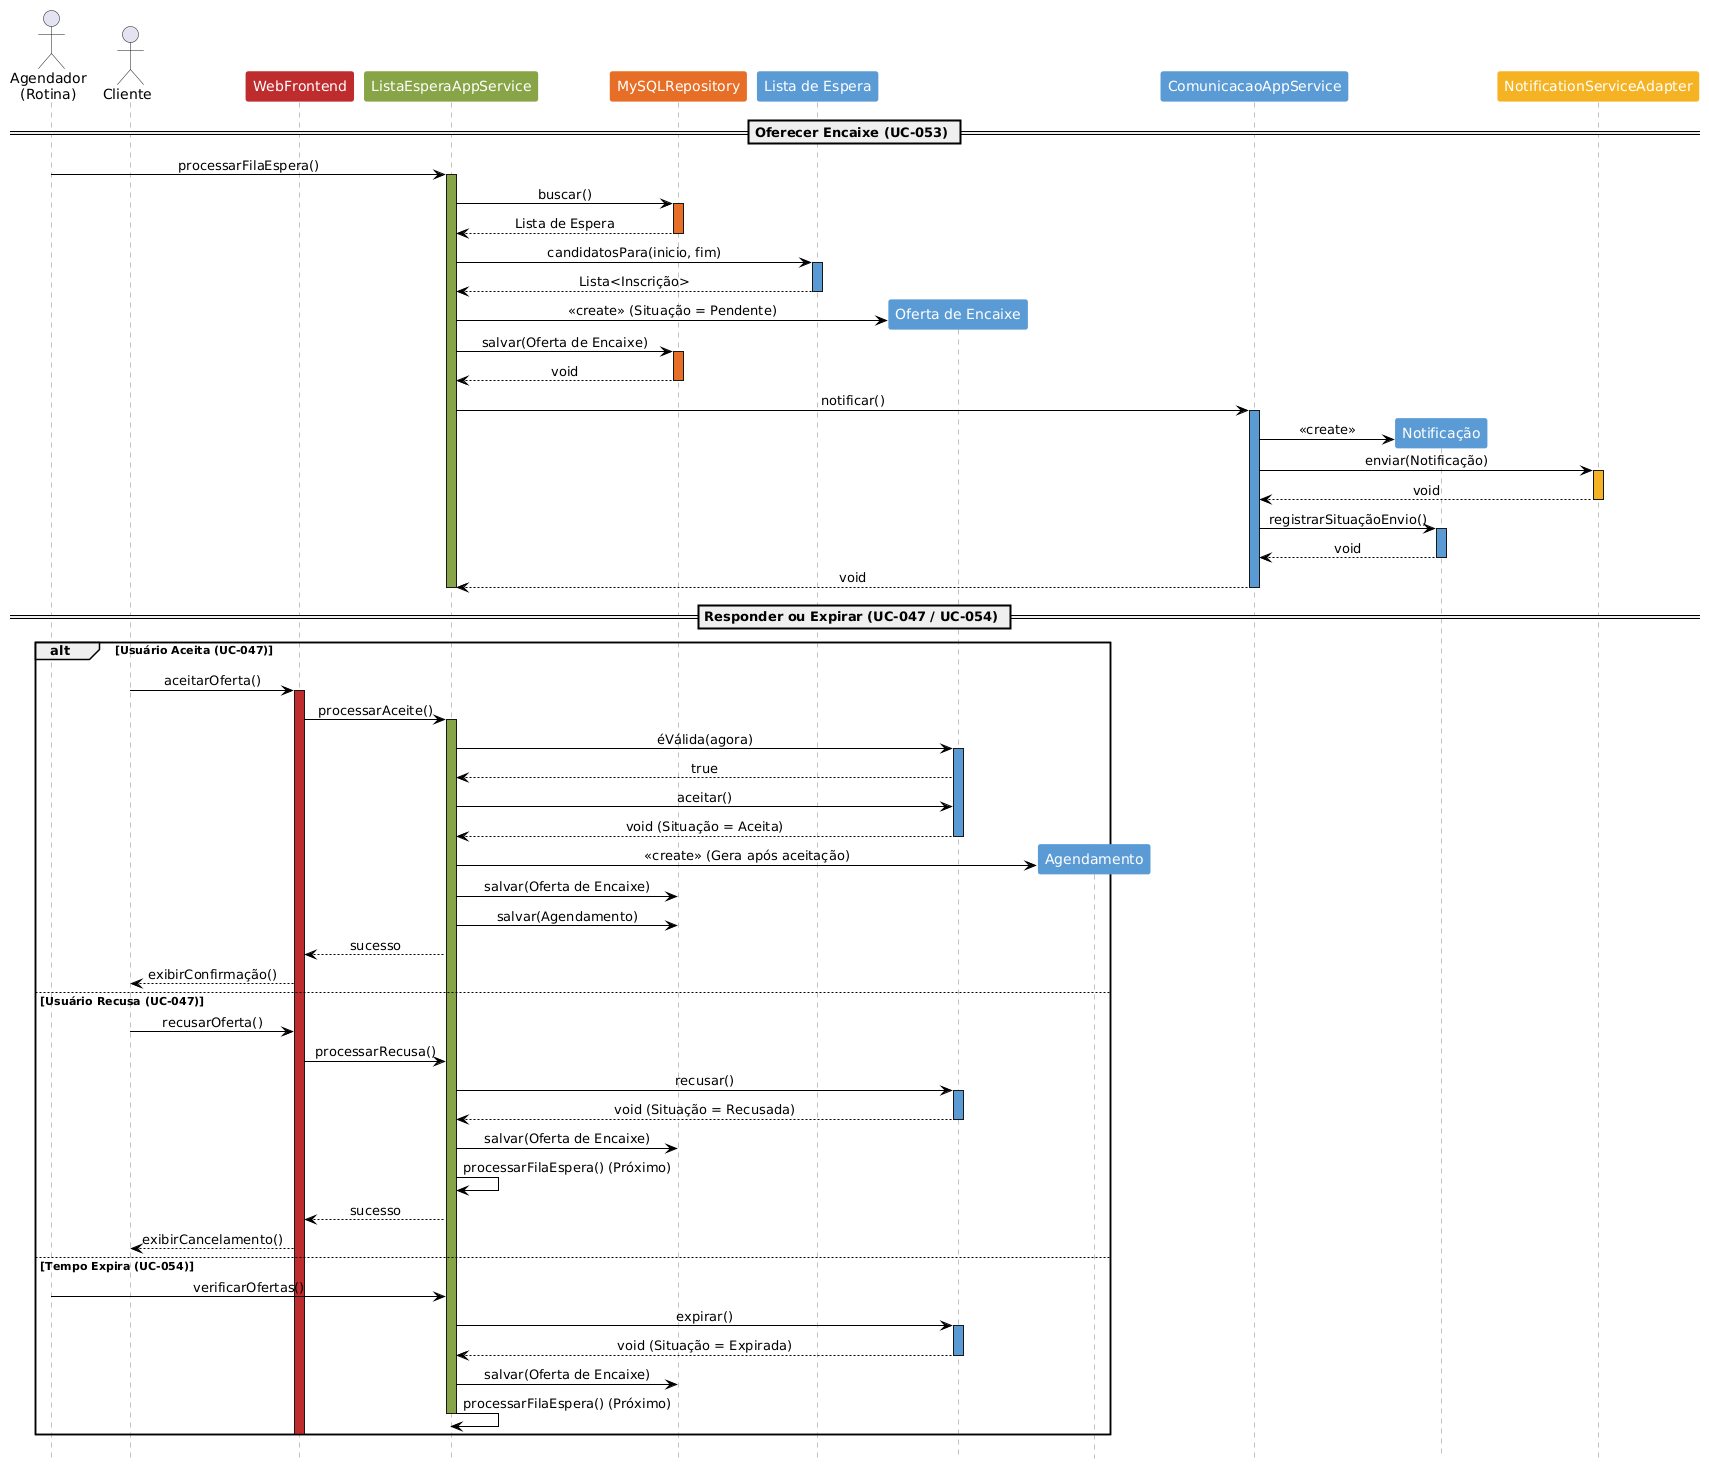

The diagram above was rendered by PlantUML. Its source (embedded in the PNG):
@startuml
hide footbox
skinparam sequence {
    ArrowColor Black
    LifeLineBorderColor Gray
    MessageAlign center
}
skinparam participant {
    BorderColor transparent
    FontColor White
    Padding 20
}

actor "Agendador\n(Rotina)" as Cron
actor "Cliente" as User

participant "WebFrontend" as Tela #BE2C2E
participant "ListaEsperaAppService" as Control #87A446
participant "MySQLRepository" as Repo #E76F26
participant "Lista de Espera" as Fila #5B9BD5
participant "Oferta de Encaixe" as Oferta #5B9BD5
participant "Agendamento" as Agend #5B9BD5
participant "ComunicacaoAppService" as ComService #5B9BD5
participant "Notificação" as Notif #5B9BD5
participant "NotificationServiceAdapter" as NotifAdapter #F4B324

== Oferecer Encaixe (UC-053) ==

Cron -> Control: processarFilaEspera()
activate Control #87A446

' Repositório apenas busca
Control -> Repo: buscar()
activate Repo #E76F26
Repo --> Control: Lista de Espera
deactivate Repo

' Regra de negócio na Entidade correta
Control -> Fila: candidatosPara(inicio, fim)
activate Fila #5B9BD5
Fila --> Control: Lista<Inscrição>
deactivate Fila

' Cria a Oferta e salva
Control -> Oferta **: <<create>> (Situação = Pendente)
Control -> Repo: salvar(Oferta de Encaixe)
activate Repo #E76F26
Repo --> Control: void
deactivate Repo

' Disparo da notificação (Regra corrigida)
Control -> ComService: notificar()
activate ComService #5B9BD5

ComService -> Notif **: <<create>>
ComService -> NotifAdapter: enviar(Notificação)
activate NotifAdapter #F4B324
NotifAdapter --> ComService: void
deactivate NotifAdapter

ComService -> Notif: registrarSituaçãoEnvio()
activate Notif #5B9BD5
Notif --> ComService: void
deactivate Notif

ComService --> Control: void
deactivate ComService

deactivate Control

== Responder ou Expirar (UC-047 / UC-054) ==

alt Usuário Aceita (UC-047)
    User -> Tela: aceitarOferta()
    activate Tela #BE2C2E
    Tela -> Control: processarAceite()
    activate Control #87A446
    
    ' Validação na Entidade Oferta
    Control -> Oferta: éVálida(agora)
    activate Oferta #5B9BD5
    Oferta --> Control: true
    
    ' (Double-check omitido para focar nas regras solicitadas, mas você pode readicioná-lo usando a entidade :Disponibilidade se exigido)
    
    ' Atualiza a oferta e cria o agendamento
    Control -> Oferta: aceitar()
    Oferta --> Control: void (Situação = Aceita)
    deactivate Oferta
    
    Control -> Agend **: <<create>> (Gera após aceitação)
    
    Control -> Repo: salvar(Oferta de Encaixe)
    Control -> Repo: salvar(Agendamento)
    
    Control --> Tela: sucesso
    Tela --> User: exibirConfirmação()
    
else Usuário Recusa (UC-047)
    User -> Tela: recusarOferta()
    Tela -> Control: processarRecusa()
    
    Control -> Oferta: recusar()
    activate Oferta #5B9BD5
    Oferta --> Control: void (Situação = Recusada)
    deactivate Oferta
    
    Control -> Repo: salvar(Oferta de Encaixe)
    
    ' Rotina volta a rodar para buscar o próximo paciente (RN-068)
    Control -> Control: processarFilaEspera() (Próximo)
    
    Control --> Tela: sucesso
    Tela --> User: exibirCancelamento()
    
else Tempo Expira (UC-054)
    Cron -> Control: verificarOfertas()
    
    Control -> Oferta: expirar()
    activate Oferta #5B9BD5
    Oferta --> Control: void (Situação = Expirada)
    deactivate Oferta
    
    Control -> Repo: salvar(Oferta de Encaixe)
    
    ' Rotina volta a rodar para buscar o próximo paciente (RN-068)
    Control -> Control: processarFilaEspera() (Próximo)
    
    deactivate Control
    deactivate Tela
end
@enduml